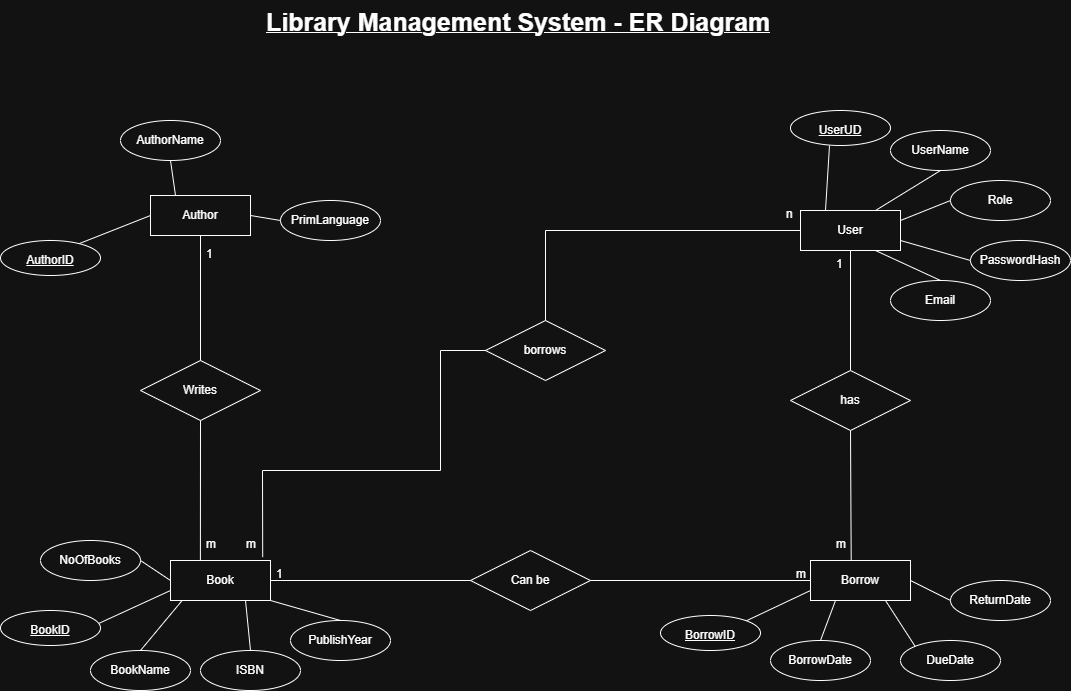

The diagram above was exported from draw.io. Its source (the exported page's mxGraphModel, read from the mxfile embedded in the PNG):
<mxGraphModel dx="1111" dy="547" grid="1" gridSize="10" guides="1" tooltips="1" connect="1" arrows="1" fold="1" page="1" pageScale="1" pageWidth="1169" pageHeight="827" math="0" shadow="0">
  <root>
    <mxCell id="0" />
    <mxCell id="1" parent="0" />
    <mxCell id="PYe4i5r47Xm5EQuEz7dB-3" value="Book" style="whiteSpace=wrap;html=1;align=center;" parent="1" vertex="1">
      <mxGeometry x="210" y="580" width="100" height="40" as="geometry" />
    </mxCell>
    <mxCell id="PYe4i5r47Xm5EQuEz7dB-4" value="AuthorName" style="ellipse;whiteSpace=wrap;html=1;align=center;" parent="1" vertex="1">
      <mxGeometry x="160" y="140" width="100" height="40" as="geometry" />
    </mxCell>
    <mxCell id="PYe4i5r47Xm5EQuEz7dB-5" value="PrimLanguage" style="ellipse;whiteSpace=wrap;html=1;align=center;" parent="1" vertex="1">
      <mxGeometry x="320" y="220" width="100" height="40" as="geometry" />
    </mxCell>
    <mxCell id="PYe4i5r47Xm5EQuEz7dB-6" value="ISBN" style="ellipse;whiteSpace=wrap;html=1;align=center;" parent="1" vertex="1">
      <mxGeometry x="240" y="670" width="100" height="40" as="geometry" />
    </mxCell>
    <mxCell id="PYe4i5r47Xm5EQuEz7dB-7" value="BookName" style="ellipse;whiteSpace=wrap;html=1;align=center;" parent="1" vertex="1">
      <mxGeometry x="130" y="670" width="100" height="40" as="geometry" />
    </mxCell>
    <mxCell id="PYe4i5r47Xm5EQuEz7dB-8" value="User" style="whiteSpace=wrap;html=1;align=center;" parent="1" vertex="1">
      <mxGeometry x="840" y="230" width="100" height="40" as="geometry" />
    </mxCell>
    <mxCell id="PYe4i5r47Xm5EQuEz7dB-9" value="Borrow" style="whiteSpace=wrap;html=1;align=center;" parent="1" vertex="1">
      <mxGeometry x="850" y="580" width="100" height="40" as="geometry" />
    </mxCell>
    <mxCell id="PYe4i5r47Xm5EQuEz7dB-10" value="Author" style="whiteSpace=wrap;html=1;align=center;" parent="1" vertex="1">
      <mxGeometry x="190" y="215" width="100" height="40" as="geometry" />
    </mxCell>
    <mxCell id="zrybNth3M57Z0nNxTjn7-3" value="Writes" style="shape=rhombus;perimeter=rhombusPerimeter;whiteSpace=wrap;html=1;align=center;" parent="1" vertex="1">
      <mxGeometry x="180" y="380" width="120" height="60" as="geometry" />
    </mxCell>
    <mxCell id="zrybNth3M57Z0nNxTjn7-4" value="" style="endArrow=none;html=1;rounded=0;entryX=0.25;entryY=0;entryDx=0;entryDy=0;exitX=0.39;exitY=0.999;exitDx=0;exitDy=0;exitPerimeter=0;" parent="1" source="8RMWcL56Ga7FumAPHKRO-3" target="PYe4i5r47Xm5EQuEz7dB-8" edge="1">
      <mxGeometry relative="1" as="geometry">
        <mxPoint x="870" y="170" as="sourcePoint" />
        <mxPoint x="720" y="410" as="targetPoint" />
      </mxGeometry>
    </mxCell>
    <mxCell id="UIVkmzn6XLrEZTJBCrCH-1" value="Role" style="ellipse;whiteSpace=wrap;html=1;align=center;" parent="1" vertex="1">
      <mxGeometry x="990" y="200" width="100" height="40" as="geometry" />
    </mxCell>
    <mxCell id="UIVkmzn6XLrEZTJBCrCH-2" value="PasswordHash" style="ellipse;whiteSpace=wrap;html=1;align=center;" parent="1" vertex="1">
      <mxGeometry x="1010" y="260" width="100" height="40" as="geometry" />
    </mxCell>
    <mxCell id="UIVkmzn6XLrEZTJBCrCH-3" value="Email" style="ellipse;whiteSpace=wrap;html=1;align=center;" parent="1" vertex="1">
      <mxGeometry x="930" y="300" width="100" height="40" as="geometry" />
    </mxCell>
    <mxCell id="UIVkmzn6XLrEZTJBCrCH-4" value="UserName" style="ellipse;whiteSpace=wrap;html=1;align=center;" parent="1" vertex="1">
      <mxGeometry x="930" y="150" width="100" height="40" as="geometry" />
    </mxCell>
    <mxCell id="UIVkmzn6XLrEZTJBCrCH-5" value="" style="endArrow=none;html=1;rounded=0;entryX=0.75;entryY=0;entryDx=0;entryDy=0;exitX=0.5;exitY=1;exitDx=0;exitDy=0;" parent="1" source="UIVkmzn6XLrEZTJBCrCH-4" target="PYe4i5r47Xm5EQuEz7dB-8" edge="1">
      <mxGeometry relative="1" as="geometry">
        <mxPoint x="820" y="330" as="sourcePoint" />
        <mxPoint x="890" y="300" as="targetPoint" />
      </mxGeometry>
    </mxCell>
    <mxCell id="UIVkmzn6XLrEZTJBCrCH-6" value="" style="endArrow=none;html=1;rounded=0;entryX=0.75;entryY=1;entryDx=0;entryDy=0;exitX=0.5;exitY=0;exitDx=0;exitDy=0;" parent="1" source="UIVkmzn6XLrEZTJBCrCH-3" target="PYe4i5r47Xm5EQuEz7dB-8" edge="1">
      <mxGeometry relative="1" as="geometry">
        <mxPoint x="895" y="410" as="sourcePoint" />
        <mxPoint x="880" y="360" as="targetPoint" />
      </mxGeometry>
    </mxCell>
    <mxCell id="UIVkmzn6XLrEZTJBCrCH-7" value="" style="endArrow=none;html=1;rounded=0;entryX=1;entryY=0.75;entryDx=0;entryDy=0;exitX=0;exitY=0.5;exitDx=0;exitDy=0;" parent="1" source="UIVkmzn6XLrEZTJBCrCH-2" target="PYe4i5r47Xm5EQuEz7dB-8" edge="1">
      <mxGeometry relative="1" as="geometry">
        <mxPoint x="1025" y="340" as="sourcePoint" />
        <mxPoint x="940" y="300" as="targetPoint" />
      </mxGeometry>
    </mxCell>
    <mxCell id="UIVkmzn6XLrEZTJBCrCH-8" value="" style="endArrow=none;html=1;rounded=0;entryX=1;entryY=0.25;entryDx=0;entryDy=0;exitX=0;exitY=0.5;exitDx=0;exitDy=0;" parent="1" source="UIVkmzn6XLrEZTJBCrCH-1" target="PYe4i5r47Xm5EQuEz7dB-8" edge="1">
      <mxGeometry relative="1" as="geometry">
        <mxPoint x="1040" y="250" as="sourcePoint" />
        <mxPoint x="960" y="240" as="targetPoint" />
      </mxGeometry>
    </mxCell>
    <mxCell id="UIVkmzn6XLrEZTJBCrCH-9" value="" style="endArrow=none;html=1;rounded=0;entryX=0;entryY=0.5;entryDx=0;entryDy=0;exitX=0.779;exitY=0.098;exitDx=0;exitDy=0;exitPerimeter=0;" parent="1" source="8RMWcL56Ga7FumAPHKRO-1" target="PYe4i5r47Xm5EQuEz7dB-10" edge="1">
      <mxGeometry relative="1" as="geometry">
        <mxPoint x="125.35533905932743" y="255.85786437626905" as="sourcePoint" />
        <mxPoint x="240" y="275" as="targetPoint" />
      </mxGeometry>
    </mxCell>
    <mxCell id="UIVkmzn6XLrEZTJBCrCH-10" value="" style="endArrow=none;html=1;rounded=0;entryX=0.25;entryY=0;entryDx=0;entryDy=0;exitX=0.5;exitY=1;exitDx=0;exitDy=0;" parent="1" source="PYe4i5r47Xm5EQuEz7dB-4" target="PYe4i5r47Xm5EQuEz7dB-10" edge="1">
      <mxGeometry relative="1" as="geometry">
        <mxPoint x="200" y="321" as="sourcePoint" />
        <mxPoint x="245" y="295" as="targetPoint" />
      </mxGeometry>
    </mxCell>
    <mxCell id="UIVkmzn6XLrEZTJBCrCH-11" value="" style="endArrow=none;html=1;rounded=0;entryX=1;entryY=0.5;entryDx=0;entryDy=0;exitX=0;exitY=0.5;exitDx=0;exitDy=0;" parent="1" source="PYe4i5r47Xm5EQuEz7dB-5" target="PYe4i5r47Xm5EQuEz7dB-10" edge="1">
      <mxGeometry relative="1" as="geometry">
        <mxPoint x="210" y="335" as="sourcePoint" />
        <mxPoint x="215" y="285" as="targetPoint" />
      </mxGeometry>
    </mxCell>
    <mxCell id="UIVkmzn6XLrEZTJBCrCH-12" value="PublishYear" style="ellipse;whiteSpace=wrap;html=1;align=center;" parent="1" vertex="1">
      <mxGeometry x="330" y="640" width="100" height="40" as="geometry" />
    </mxCell>
    <mxCell id="UIVkmzn6XLrEZTJBCrCH-13" value="" style="endArrow=none;html=1;rounded=0;entryX=0.964;entryY=0.394;entryDx=0;entryDy=0;exitX=0;exitY=0.75;exitDx=0;exitDy=0;entryPerimeter=0;" parent="1" source="PYe4i5r47Xm5EQuEz7dB-3" target="8RMWcL56Ga7FumAPHKRO-4" edge="1">
      <mxGeometry relative="1" as="geometry">
        <mxPoint x="265" y="680" as="sourcePoint" />
        <mxPoint x="160" y="650" as="targetPoint" />
      </mxGeometry>
    </mxCell>
    <mxCell id="UIVkmzn6XLrEZTJBCrCH-14" value="" style="endArrow=none;html=1;rounded=0;entryX=0.5;entryY=0;entryDx=0;entryDy=0;exitX=0.113;exitY=1.01;exitDx=0;exitDy=0;exitPerimeter=0;" parent="1" source="PYe4i5r47Xm5EQuEz7dB-3" target="PYe4i5r47Xm5EQuEz7dB-7" edge="1">
      <mxGeometry relative="1" as="geometry">
        <mxPoint x="240" y="660" as="sourcePoint" />
        <mxPoint x="190" y="700" as="targetPoint" />
      </mxGeometry>
    </mxCell>
    <mxCell id="UIVkmzn6XLrEZTJBCrCH-15" value="" style="endArrow=none;html=1;rounded=0;entryX=0.5;entryY=0;entryDx=0;entryDy=0;exitX=0.75;exitY=1;exitDx=0;exitDy=0;" parent="1" source="PYe4i5r47Xm5EQuEz7dB-3" target="PYe4i5r47Xm5EQuEz7dB-6" edge="1">
      <mxGeometry relative="1" as="geometry">
        <mxPoint x="231" y="640" as="sourcePoint" />
        <mxPoint x="190" y="690" as="targetPoint" />
      </mxGeometry>
    </mxCell>
    <mxCell id="UIVkmzn6XLrEZTJBCrCH-16" value="" style="endArrow=none;html=1;rounded=0;entryX=0.5;entryY=0;entryDx=0;entryDy=0;exitX=1;exitY=1;exitDx=0;exitDy=0;" parent="1" source="PYe4i5r47Xm5EQuEz7dB-3" target="UIVkmzn6XLrEZTJBCrCH-12" edge="1">
      <mxGeometry relative="1" as="geometry">
        <mxPoint x="290" y="700" as="sourcePoint" />
        <mxPoint x="295" y="750" as="targetPoint" />
      </mxGeometry>
    </mxCell>
    <mxCell id="UIVkmzn6XLrEZTJBCrCH-17" value="NoOfBooks" style="ellipse;whiteSpace=wrap;html=1;align=center;" parent="1" vertex="1">
      <mxGeometry x="80" y="560" width="100" height="40" as="geometry" />
    </mxCell>
    <mxCell id="UIVkmzn6XLrEZTJBCrCH-18" value="" style="endArrow=none;html=1;rounded=0;entryX=1;entryY=0.5;entryDx=0;entryDy=0;exitX=0;exitY=0.5;exitDx=0;exitDy=0;" parent="1" source="PYe4i5r47Xm5EQuEz7dB-3" target="UIVkmzn6XLrEZTJBCrCH-17" edge="1">
      <mxGeometry relative="1" as="geometry">
        <mxPoint x="330" y="620" as="sourcePoint" />
        <mxPoint x="400" y="640" as="targetPoint" />
      </mxGeometry>
    </mxCell>
    <mxCell id="UIVkmzn6XLrEZTJBCrCH-19" value="ReturnDate" style="ellipse;whiteSpace=wrap;html=1;align=center;" parent="1" vertex="1">
      <mxGeometry x="990" y="600" width="100" height="40" as="geometry" />
    </mxCell>
    <mxCell id="UIVkmzn6XLrEZTJBCrCH-20" value="DueDate" style="ellipse;whiteSpace=wrap;html=1;align=center;" parent="1" vertex="1">
      <mxGeometry x="940" y="660" width="100" height="40" as="geometry" />
    </mxCell>
    <mxCell id="UIVkmzn6XLrEZTJBCrCH-21" value="BorrowDate" style="ellipse;whiteSpace=wrap;html=1;align=center;" parent="1" vertex="1">
      <mxGeometry x="810" y="660" width="100" height="40" as="geometry" />
    </mxCell>
    <mxCell id="UIVkmzn6XLrEZTJBCrCH-23" value="" style="endArrow=none;html=1;rounded=0;entryX=0;entryY=0.75;entryDx=0;entryDy=0;exitX=1;exitY=0;exitDx=0;exitDy=0;" parent="1" source="8RMWcL56Ga7FumAPHKRO-2" target="PYe4i5r47Xm5EQuEz7dB-9" edge="1">
      <mxGeometry relative="1" as="geometry">
        <mxPoint x="795.3553390593274" y="635.8578643762689" as="sourcePoint" />
        <mxPoint x="860" y="610" as="targetPoint" />
      </mxGeometry>
    </mxCell>
    <mxCell id="UIVkmzn6XLrEZTJBCrCH-24" value="" style="endArrow=none;html=1;rounded=0;entryX=0.25;entryY=1;entryDx=0;entryDy=0;exitX=0.5;exitY=0;exitDx=0;exitDy=0;" parent="1" source="UIVkmzn6XLrEZTJBCrCH-21" target="PYe4i5r47Xm5EQuEz7dB-9" edge="1">
      <mxGeometry relative="1" as="geometry">
        <mxPoint x="820" y="666" as="sourcePoint" />
        <mxPoint x="875" y="640" as="targetPoint" />
      </mxGeometry>
    </mxCell>
    <mxCell id="UIVkmzn6XLrEZTJBCrCH-25" value="" style="endArrow=none;html=1;rounded=0;entryX=0.75;entryY=1;entryDx=0;entryDy=0;exitX=0;exitY=0;exitDx=0;exitDy=0;" parent="1" source="UIVkmzn6XLrEZTJBCrCH-20" target="PYe4i5r47Xm5EQuEz7dB-9" edge="1">
      <mxGeometry relative="1" as="geometry">
        <mxPoint x="870" y="670" as="sourcePoint" />
        <mxPoint x="885" y="630" as="targetPoint" />
      </mxGeometry>
    </mxCell>
    <mxCell id="UIVkmzn6XLrEZTJBCrCH-26" value="" style="endArrow=none;html=1;rounded=0;entryX=1;entryY=0.5;entryDx=0;entryDy=0;exitX=0;exitY=0.5;exitDx=0;exitDy=0;" parent="1" source="UIVkmzn6XLrEZTJBCrCH-19" target="PYe4i5r47Xm5EQuEz7dB-9" edge="1">
      <mxGeometry relative="1" as="geometry">
        <mxPoint x="960" y="686" as="sourcePoint" />
        <mxPoint x="930" y="640" as="targetPoint" />
      </mxGeometry>
    </mxCell>
    <mxCell id="UIVkmzn6XLrEZTJBCrCH-27" value="&lt;b&gt;&lt;u&gt;&lt;font style=&quot;font-size: 25px;&quot;&gt;Library Management System - ER Diagram&lt;/font&gt;&lt;/u&gt;&lt;/b&gt;" style="text;strokeColor=none;fillColor=none;spacingLeft=4;spacingRight=4;overflow=hidden;rotatable=0;points=[[0,0.5],[1,0.5]];portConstraint=eastwest;fontSize=12;whiteSpace=wrap;html=1;" parent="1" vertex="1">
      <mxGeometry x="300" y="20" width="580" height="50" as="geometry" />
    </mxCell>
    <mxCell id="UIVkmzn6XLrEZTJBCrCH-28" value="" style="endArrow=none;html=1;rounded=0;entryX=0.299;entryY=0.008;entryDx=0;entryDy=0;exitX=0.5;exitY=1;exitDx=0;exitDy=0;entryPerimeter=0;" parent="1" source="zrybNth3M57Z0nNxTjn7-3" target="PYe4i5r47Xm5EQuEz7dB-3" edge="1">
      <mxGeometry relative="1" as="geometry">
        <mxPoint x="50" y="180" as="sourcePoint" />
        <mxPoint x="210" y="180" as="targetPoint" />
      </mxGeometry>
    </mxCell>
    <mxCell id="UIVkmzn6XLrEZTJBCrCH-29" value="" style="endArrow=none;html=1;rounded=0;entryX=0.5;entryY=0;entryDx=0;entryDy=0;exitX=0.5;exitY=1;exitDx=0;exitDy=0;" parent="1" source="PYe4i5r47Xm5EQuEz7dB-10" target="zrybNth3M57Z0nNxTjn7-3" edge="1">
      <mxGeometry relative="1" as="geometry">
        <mxPoint x="230" y="340" as="sourcePoint" />
        <mxPoint x="230" y="480" as="targetPoint" />
      </mxGeometry>
    </mxCell>
    <mxCell id="UIVkmzn6XLrEZTJBCrCH-30" value="m" style="text;strokeColor=none;fillColor=none;spacingLeft=4;spacingRight=4;overflow=hidden;rotatable=0;points=[[0,0.5],[1,0.5]];portConstraint=eastwest;fontSize=12;whiteSpace=wrap;html=1;" parent="1" vertex="1">
      <mxGeometry x="240" y="550" width="40" height="30" as="geometry" />
    </mxCell>
    <mxCell id="UIVkmzn6XLrEZTJBCrCH-31" value="1" style="text;strokeColor=none;fillColor=none;spacingLeft=4;spacingRight=4;overflow=hidden;rotatable=0;points=[[0,0.5],[1,0.5]];portConstraint=eastwest;fontSize=12;whiteSpace=wrap;html=1;" parent="1" vertex="1">
      <mxGeometry x="240" y="260" width="40" height="30" as="geometry" />
    </mxCell>
    <mxCell id="UIVkmzn6XLrEZTJBCrCH-32" value="has" style="shape=rhombus;perimeter=rhombusPerimeter;whiteSpace=wrap;html=1;align=center;" parent="1" vertex="1">
      <mxGeometry x="830" y="390" width="120" height="60" as="geometry" />
    </mxCell>
    <mxCell id="UIVkmzn6XLrEZTJBCrCH-33" value="" style="endArrow=none;html=1;rounded=0;entryX=0.5;entryY=0;entryDx=0;entryDy=0;exitX=0.5;exitY=1;exitDx=0;exitDy=0;" parent="1" source="PYe4i5r47Xm5EQuEz7dB-8" target="UIVkmzn6XLrEZTJBCrCH-32" edge="1">
      <mxGeometry relative="1" as="geometry">
        <mxPoint x="640" y="320" as="sourcePoint" />
        <mxPoint x="640" y="445" as="targetPoint" />
      </mxGeometry>
    </mxCell>
    <mxCell id="UIVkmzn6XLrEZTJBCrCH-34" value="" style="endArrow=none;html=1;rounded=0;entryX=0.407;entryY=0.002;entryDx=0;entryDy=0;exitX=0.5;exitY=1;exitDx=0;exitDy=0;entryPerimeter=0;" parent="1" source="UIVkmzn6XLrEZTJBCrCH-32" target="PYe4i5r47Xm5EQuEz7dB-9" edge="1">
      <mxGeometry relative="1" as="geometry">
        <mxPoint x="830" y="490" as="sourcePoint" />
        <mxPoint x="830" y="610" as="targetPoint" />
      </mxGeometry>
    </mxCell>
    <mxCell id="UIVkmzn6XLrEZTJBCrCH-35" value="1" style="text;strokeColor=none;fillColor=none;spacingLeft=4;spacingRight=4;overflow=hidden;rotatable=0;points=[[0,0.5],[1,0.5]];portConstraint=eastwest;fontSize=12;whiteSpace=wrap;html=1;" parent="1" vertex="1">
      <mxGeometry x="870" y="270" width="40" height="30" as="geometry" />
    </mxCell>
    <mxCell id="UIVkmzn6XLrEZTJBCrCH-36" value="m" style="text;strokeColor=none;fillColor=none;spacingLeft=4;spacingRight=4;overflow=hidden;rotatable=0;points=[[0,0.5],[1,0.5]];portConstraint=eastwest;fontSize=12;whiteSpace=wrap;html=1;" parent="1" vertex="1">
      <mxGeometry x="870" y="550" width="40" height="30" as="geometry" />
    </mxCell>
    <mxCell id="UIVkmzn6XLrEZTJBCrCH-37" value="Can be" style="shape=rhombus;perimeter=rhombusPerimeter;whiteSpace=wrap;html=1;align=center;" parent="1" vertex="1">
      <mxGeometry x="510" y="570" width="120" height="60" as="geometry" />
    </mxCell>
    <mxCell id="UIVkmzn6XLrEZTJBCrCH-38" value="" style="endArrow=none;html=1;rounded=0;entryX=1;entryY=0.5;entryDx=0;entryDy=0;exitX=0;exitY=0.5;exitDx=0;exitDy=0;" parent="1" source="UIVkmzn6XLrEZTJBCrCH-37" target="PYe4i5r47Xm5EQuEz7dB-3" edge="1">
      <mxGeometry relative="1" as="geometry">
        <mxPoint x="240" y="450" as="sourcePoint" />
        <mxPoint x="240" y="590" as="targetPoint" />
      </mxGeometry>
    </mxCell>
    <mxCell id="UIVkmzn6XLrEZTJBCrCH-39" value="" style="endArrow=none;html=1;rounded=0;entryX=1;entryY=0.5;entryDx=0;entryDy=0;exitX=0;exitY=0.5;exitDx=0;exitDy=0;" parent="1" source="PYe4i5r47Xm5EQuEz7dB-9" target="UIVkmzn6XLrEZTJBCrCH-37" edge="1">
      <mxGeometry relative="1" as="geometry">
        <mxPoint x="720" y="610" as="sourcePoint" />
        <mxPoint x="520" y="610" as="targetPoint" />
      </mxGeometry>
    </mxCell>
    <mxCell id="UIVkmzn6XLrEZTJBCrCH-40" value="1" style="text;strokeColor=none;fillColor=none;spacingLeft=4;spacingRight=4;overflow=hidden;rotatable=0;points=[[0,0.5],[1,0.5]];portConstraint=eastwest;fontSize=12;whiteSpace=wrap;html=1;" parent="1" vertex="1">
      <mxGeometry x="310" y="580" width="40" height="30" as="geometry" />
    </mxCell>
    <mxCell id="UIVkmzn6XLrEZTJBCrCH-41" value="m" style="text;strokeColor=none;fillColor=none;spacingLeft=4;spacingRight=4;overflow=hidden;rotatable=0;points=[[0,0.5],[1,0.5]];portConstraint=eastwest;fontSize=12;whiteSpace=wrap;html=1;" parent="1" vertex="1">
      <mxGeometry x="830" y="580" width="40" height="30" as="geometry" />
    </mxCell>
    <mxCell id="UIVkmzn6XLrEZTJBCrCH-42" value="borrows" style="shape=rhombus;perimeter=rhombusPerimeter;whiteSpace=wrap;html=1;align=center;" parent="1" vertex="1">
      <mxGeometry x="525" y="340" width="120" height="60" as="geometry" />
    </mxCell>
    <mxCell id="UIVkmzn6XLrEZTJBCrCH-43" value="" style="endArrow=none;html=1;rounded=0;entryX=0.922;entryY=-0.085;entryDx=0;entryDy=0;exitX=0;exitY=0.5;exitDx=0;exitDy=0;entryPerimeter=0;" parent="1" source="UIVkmzn6XLrEZTJBCrCH-42" target="PYe4i5r47Xm5EQuEz7dB-3" edge="1">
      <mxGeometry relative="1" as="geometry">
        <mxPoint x="240" y="470" as="sourcePoint" />
        <mxPoint x="240" y="610" as="targetPoint" />
        <Array as="points">
          <mxPoint x="480" y="370" />
          <mxPoint x="480" y="490" />
          <mxPoint x="302" y="490" />
        </Array>
      </mxGeometry>
    </mxCell>
    <mxCell id="UIVkmzn6XLrEZTJBCrCH-44" value="" style="endArrow=none;html=1;rounded=0;entryX=0;entryY=0.5;entryDx=0;entryDy=0;exitX=0.5;exitY=0;exitDx=0;exitDy=0;" parent="1" source="UIVkmzn6XLrEZTJBCrCH-42" target="PYe4i5r47Xm5EQuEz7dB-8" edge="1">
      <mxGeometry relative="1" as="geometry">
        <mxPoint x="880" y="320" as="sourcePoint" />
        <mxPoint x="880" y="440" as="targetPoint" />
        <Array as="points">
          <mxPoint x="585" y="250" />
        </Array>
      </mxGeometry>
    </mxCell>
    <mxCell id="UIVkmzn6XLrEZTJBCrCH-45" value="m" style="text;strokeColor=none;fillColor=none;spacingLeft=4;spacingRight=4;overflow=hidden;rotatable=0;points=[[0,0.5],[1,0.5]];portConstraint=eastwest;fontSize=12;whiteSpace=wrap;html=1;" parent="1" vertex="1">
      <mxGeometry x="280" y="550" width="40" height="30" as="geometry" />
    </mxCell>
    <mxCell id="UIVkmzn6XLrEZTJBCrCH-46" value="n" style="text;strokeColor=none;fillColor=none;spacingLeft=4;spacingRight=4;overflow=hidden;rotatable=0;points=[[0,0.5],[1,0.5]];portConstraint=eastwest;fontSize=12;whiteSpace=wrap;html=1;" parent="1" vertex="1">
      <mxGeometry x="820" y="220" width="40" height="30" as="geometry" />
    </mxCell>
    <mxCell id="8RMWcL56Ga7FumAPHKRO-1" value="&lt;font style=&quot;font-size: 12px;&quot;&gt;AuthorID&lt;/font&gt;" style="ellipse;whiteSpace=wrap;html=1;align=center;fontStyle=4;fontSize=15;" parent="1" vertex="1">
      <mxGeometry x="40" y="260" width="100" height="35" as="geometry" />
    </mxCell>
    <mxCell id="8RMWcL56Ga7FumAPHKRO-2" value="&lt;span style=&quot;font-size: 12px;&quot;&gt;BorrowID&lt;/span&gt;" style="ellipse;whiteSpace=wrap;html=1;align=center;fontStyle=4;fontSize=15;" parent="1" vertex="1">
      <mxGeometry x="700" y="635" width="100" height="35" as="geometry" />
    </mxCell>
    <mxCell id="8RMWcL56Ga7FumAPHKRO-3" value="&lt;font style=&quot;font-size: 12px;&quot;&gt;UserUD&lt;/font&gt;" style="ellipse;whiteSpace=wrap;html=1;align=center;fontStyle=4;fontSize=15;" parent="1" vertex="1">
      <mxGeometry x="830" y="130" width="100" height="35" as="geometry" />
    </mxCell>
    <mxCell id="8RMWcL56Ga7FumAPHKRO-4" value="&lt;font style=&quot;font-size: 12px;&quot;&gt;BookID&lt;/font&gt;" style="ellipse;whiteSpace=wrap;html=1;align=center;fontStyle=4;fontSize=15;" parent="1" vertex="1">
      <mxGeometry x="40" y="630" width="100" height="35" as="geometry" />
    </mxCell>
  </root>
</mxGraphModel>